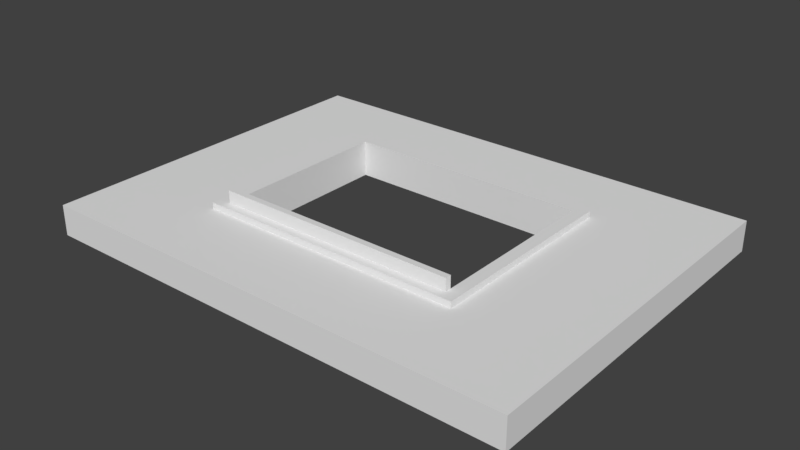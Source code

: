 # Source: SM_Wall_Window_Detail_3x4x0.25.blend  (saved by Blender 2.79.0; exported with 4.5.12 LTS)
import bpy
from mathutils import Matrix  # noqa: F401  (used for matrix-valued properties, if any)

bpy.ops.wm.read_factory_settings(use_empty=True)
scene = bpy.context.scene
scene.name = 'Scene'

# ---- collections
col_collection_1 = bpy.data.collections.new('Collection 1'); scene.collection.children.link(col_collection_1)

# ---- world
world_world = bpy.data.worlds.new('World'); scene.world = world_world
world_world.color = (0.05088, 0.05088, 0.05088)
world_world.use_sun_shadow = False
world_world.sun_shadow_jitter_overblur = 0.0
world_world.cycles.sampling_method = 'MANUAL'

# ---- meshes
me_vert = bpy.data.meshes.new('Vert')
me_vert.from_pydata([(0.0, 0.0, 0.0), (0.0, 3.0, 0.0), (4.0, 3.0, 0.0), (4.0, 0.0, 0.0), (0.0, 0.75, 0.0), (0.0, 1.5, 0.0), (0.0, 2.25, 0.0), (1.0, 3.0, 0.0), (2.0, 3.0, 0.0), (3.0, 3.0, 0.0), (4.0, 2.25, 0.0), (4.0, 1.5, 0.0), (4.0, 0.75, 0.0), (1.0, 0.0, 0.0), (2.0, 0.0, 0.0), (3.0, 0.0, 0.0), (1.0, 2.25, 0.0), (1.0, 1.5, 0.0), (1.0, 0.75, 0.0), (2.0, 2.25, 0.0), (0.0, 2.25, 0.0), (2.0, 0.75, 0.0), (3.0, 2.25, 0.0), (3.0, 1.5, 0.0), (3.0, 0.75, 0.0), (0.0, 3.0, 0.0), (3.0, 3.0, 0.0), (4.0, 3.0, 0.0), (4.0, 0.75, 0.0), (4.0, 0.0, 0.0), (3.0, 0.0, 0.0), (0.0, 0.0, 0.0), (0.0, 0.75, 0.0), (0.0, 1.5, 0.0), (1.0, 3.0, 0.0), (2.0, 3.0, 0.0), (4.0, 2.25, 0.0), (4.0, 1.5, 0.0), (1.0, 0.0, 0.0), (2.0, 0.0, 0.0), (1.0, 0.75, 0.0), (1.0, 2.25, 0.0), (1.0, 1.5, 0.0), (2.0, 0.75, 0.0), (2.0, 2.25, 0.0), (3.0, 0.75, 0.0), (3.0, 2.25, 0.0), (3.0, 1.5, 0.0), (3.0, 0.0, 0.0), (4.0, 0.0, 0.0), (4.0, 0.75, 0.0), (3.0, 3.0, 0.0), (4.0, 3.0, 0.0), (0.0, 2.25, 0.0), (0.0, 3.0, 0.0), (0.0, 0.0, 0.0), (0.0, 0.75, 0.0), (0.0, 1.5, 0.0), (1.0, 3.0, 0.0), (2.0, 3.0, 0.0), (4.0, 2.25, 0.0), (4.0, 1.5, 0.0), (1.0, 0.0, 0.0), (2.0, 0.0, 0.0), (1.0, 0.75, 0.0), (1.0, 2.25, 0.0), (1.0, 1.5, 0.0), (2.0, 0.75, 0.0), (2.0, 2.25, 0.0), (3.0, 0.75, 0.0), (3.0, 2.25, 0.0), (3.0, 1.5, 0.0), (3.0, 0.0, 0.25), (4.0, 0.0, 0.25), (4.0, 0.75, 0.25), (3.0, 3.0, 0.25), (4.0, 3.0, 0.25), (0.0, 2.25, 0.25), (0.0, 3.0, 0.25), (0.0, 0.0, 0.25), (0.0, 0.75, 0.25), (0.0, 1.5, 0.25), (1.0, 3.0, 0.25), (2.0, 3.0, 0.25), (4.0, 2.25, 0.25), (4.0, 1.5, 0.25), (1.0, 0.0, 0.25), (2.0, 0.0, 0.25), (1.0, 0.75, 0.25), (1.0, 2.25, 0.25), (1.0, 1.5, 0.25), (2.0, 0.8, 0.4), (2.0, 2.25, 0.25), (3.0, 0.75, 0.25), (3.0, 2.25, 0.25), (3.0, 1.5, 0.25), (3.1, 3.0, 0.0), (3.1, 0.0, 0.0), (3.1, 0.0, 0.0), (3.1, 3.0, 0.0), (3.1, 2.25, 0.0), (3.1, 1.5, 0.0), (3.1, 0.75, 0.0), (3.1, 0.0, 0.0), (3.1, 3.0, 0.0), (3.1, 0.0, 0.25), (3.1, 3.0, 0.25), (3.1, 2.25, 0.25), (3.1, 1.5, 0.25), (3.1, 0.75, 0.25), (0.9, 3.0, 0.0), (0.9, 0.0, 0.0), (0.9, 2.25, 0.0), (0.9, 1.5, 0.0), (0.9, 0.75, 0.0), (0.9, 3.0, 0.0), (0.9, 0.0, 0.0), (0.9, 3.0, 0.0), (0.9, 0.0, 0.0), (0.9, 3.0, 0.25), (0.9, 0.0, 0.25), (0.9, 2.25, 0.25), (0.9, 1.5, 0.25), (0.9, 0.75, 0.25), (0.0, 2.325, 0.0), (4.0, 2.325, 0.0), (1.0, 2.325, 0.0), (2.0, 2.325, 0.0), (3.0, 2.325, 0.0), (0.0, 2.325, 0.0), (4.0, 2.325, 0.0), (0.0, 2.325, 0.0), (4.0, 2.325, 0.0), (0.0, 2.325, 0.25), (4.0, 2.325, 0.25), (1.0, 2.325, 0.25), (2.0, 2.325, 0.25), (3.0, 2.325, 0.25), (3.1, 2.325, 0.25), (3.1, 2.325, 0.0), (0.9, 2.325, 0.25), (0.9, 2.325, 0.0), (4.0, 0.675, 0.0), (0.0, 0.675, 0.0), (1.0, 0.675, 0.0), (2.0, 0.675, 0.0), (4.0, 0.675, 0.0), (3.0, 0.675, 0.0), (0.0, 0.675, 0.0), (4.0, 0.675, 0.0), (0.0, 0.675, 0.0), (4.0, 0.675, 0.25), (0.0, 0.675, 0.25), (1.0, 0.675, 0.25), (2.0, 0.675, 0.25), (3.0, 0.675, 0.25), (3.1, 0.675, 0.25), (3.1, 0.675, 0.0), (0.9, 0.675, 0.25), (0.9, 0.675, 0.0), (1.0, 2.325, 0.3), (1.0, 2.25, 0.3), (1.0, 1.5, 0.3), (1.0, 0.75, 0.3), (2.0, 2.325, 0.3), (2.0, 2.25, 0.3), (3.0, 2.325, 0.3), (3.0, 2.25, 0.3), (3.0, 1.5, 0.3), (3.0, 0.75, 0.3), (2.0, 0.75, 0.3), (3.1, 2.25, 0.3), (3.1, 1.5, 0.3), (3.1, 0.75, 0.3), (3.1, 0.675, 0.3), (0.9, 2.25, 0.3), (0.9, 1.5, 0.3), (0.9, 0.75, 0.3), (0.9, 0.675, 0.3), (3.1, 2.325, 0.3), (0.9, 2.325, 0.3), (1.0, 0.675, 0.3), (2.0, 0.675, 0.3), (3.0, 0.675, 0.3), (1.0, 0.8, 0.25), (1.0, 0.8, 0.0), (2.0, 0.8, 0.0), (3.0, 0.8, 0.0), (2.0, 0.8, 0.25), (3.0, 0.8, 0.25), (2.0, 0.8, 0.3), (1.0, 0.8, 0.3), (3.0, 0.8, 0.3), (2.0, 0.75, 0.4), (3.0, 0.8, 0.4), (3.0, 0.75, 0.4), (1.0, 0.75, 0.4), (1.0, 0.8, 0.4), (2.0, 0.75, -0.1), (1.0, 0.75, -0.1), (3.0, 0.75, -0.1), (3.0, 0.8, -0.1), (2.0, 0.8, -0.1), (1.0, 0.8, -0.1)], [], [(157, 142, 3, 97), (159, 144, 13, 111), (144, 145, 14, 13), (145, 147, 15, 14), (141, 126, 16, 112), (112, 16, 17, 113), (113, 17, 18, 114), (126, 127, 19, 16), (40, 64, 67, 43), (30, 48, 63, 39), (127, 128, 22, 19), (115, 117, 58, 34), (44, 68, 65, 41), (139, 125, 10, 100), (100, 10, 11, 101), (101, 11, 12, 102), (39, 63, 62, 38), (129, 131, 54, 25), (33, 57, 53, 20), (116, 118, 55, 31), (32, 56, 57, 33), (37, 61, 50, 28), (42, 66, 64, 40), (148, 150, 56, 32), (97, 98, 30, 15), (16, 41, 42, 17), (18, 40, 43, 21), (10, 36, 37, 11), (23, 47, 46, 22), (143, 148, 32, 4), (17, 42, 40, 18), (22, 46, 44, 19), (11, 37, 28, 12), (24, 45, 47, 23), (4, 32, 33, 5), (111, 116, 31, 0), (5, 33, 20, 6), (21, 43, 45, 24), (14, 39, 38, 13), (110, 115, 34, 7), (124, 129, 25, 1), (15, 30, 39, 14), (7, 34, 35, 8), (96, 99, 27, 2), (19, 44, 41, 16), (8, 35, 26, 9), (142, 146, 29, 3), (125, 130, 36, 10), (117, 54, 78, 119), (65, 68, 92, 89), (62, 63, 87, 86), (53, 57, 81, 77), (118, 62, 86, 120), (57, 56, 80, 81), (50, 61, 85, 74), (64, 66, 90, 88), (150, 55, 79, 152), (61, 60, 84, 85), (66, 65, 89, 90), (131, 53, 77, 133), (34, 58, 59, 35), (98, 103, 48, 30), (46, 70, 68, 44), (35, 59, 51, 26), (47, 71, 70, 46), (146, 149, 49, 29), (43, 67, 69, 45), (130, 132, 60, 36), (45, 69, 71, 47), (41, 65, 66, 42), (99, 104, 52, 27), (36, 60, 61, 37), (154, 87, 72, 155), (153, 86, 87, 154), (158, 120, 86, 153), (156, 105, 73, 151), (137, 136, 164, 166), (153, 154, 182, 181), (94, 95, 168, 167), (140, 121, 175, 180), (92, 94, 167, 165), (138, 107, 84, 134), (107, 108, 85, 84), (108, 109, 74, 85), (103, 49, 73, 105), (63, 48, 72, 87), (88, 163, 191, 184), (59, 58, 82, 83), (149, 50, 74, 151), (68, 70, 94, 92), (51, 59, 83, 75), (70, 71, 95, 94), (104, 51, 75, 106), (192, 190, 91, 194), (132, 52, 76, 134), (71, 69, 93, 95), (52, 104, 106, 76), (48, 103, 105, 72), (122, 123, 177, 176), (158, 153, 181, 178), (156, 109, 173, 174), (155, 72, 105, 156), (26, 51, 104, 99), (29, 49, 103, 98), (9, 26, 99, 96), (3, 29, 98, 97), (23, 101, 102, 24), (22, 100, 101, 23), (128, 139, 100, 22), (147, 157, 97, 15), (81, 80, 123, 122), (77, 81, 122, 121), (133, 77, 121, 140), (152, 79, 120, 158), (55, 118, 120, 79), (58, 117, 119, 82), (1, 25, 115, 110), (13, 38, 116, 111), (38, 62, 118, 116), (25, 54, 117, 115), (5, 113, 114, 4), (6, 112, 113, 5), (124, 141, 112, 6), (143, 159, 111, 0), (1, 110, 141, 124), (78, 133, 140, 119), (9, 96, 139, 128), (75, 137, 138, 106), (60, 132, 134, 84), (106, 138, 134, 76), (83, 136, 137, 75), (82, 135, 136, 83), (119, 140, 135, 82), (27, 52, 132, 130), (54, 131, 133, 78), (2, 27, 130, 125), (6, 20, 129, 124), (20, 53, 131, 129), (96, 2, 125, 139), (8, 9, 128, 127), (7, 8, 127, 126), (110, 7, 126, 141), (4, 114, 159, 143), (80, 152, 158, 123), (24, 102, 157, 147), (169, 93, 189, 192), (49, 149, 151, 73), (109, 156, 151, 74), (107, 138, 179, 171), (89, 92, 165, 161), (138, 137, 166, 179), (28, 50, 149, 146), (56, 150, 152, 80), (12, 28, 146, 142), (0, 31, 148, 143), (31, 55, 150, 148), (21, 24, 147, 145), (18, 21, 145, 144), (114, 18, 144, 159), (102, 12, 142, 157), (180, 175, 161, 160), (175, 176, 162, 161), (176, 177, 163, 162), (160, 161, 165, 164), (164, 165, 167, 166), (168, 169, 173, 172), (167, 168, 172, 171), (166, 167, 171, 179), (169, 183, 174, 173), (177, 178, 181, 163), (163, 181, 182, 170), (170, 182, 183, 169), (121, 122, 176, 175), (93, 69, 187, 189), (95, 93, 169, 168), (154, 155, 183, 182), (136, 135, 160, 164), (90, 89, 161, 162), (135, 140, 180, 160), (123, 158, 178, 177), (88, 90, 162, 163), (109, 108, 172, 173), (155, 156, 174, 183), (108, 107, 171, 172), (186, 185, 184, 188), (187, 186, 188, 189), (188, 184, 191, 190), (189, 188, 190, 192), (191, 163, 196, 197), (64, 88, 184, 185), (185, 186, 202, 203), (64, 185, 203, 199), (193, 195, 194, 91), (196, 193, 91, 197), (169, 192, 194, 195), (170, 169, 195, 193), (163, 170, 193, 196), (190, 191, 197, 91), (200, 198, 202, 201), (198, 199, 203, 202), (187, 69, 200, 201), (186, 187, 201, 202), (69, 67, 198, 200), (67, 64, 199, 198)])
me_vert.use_remesh_preserve_volume = False
me_vert.use_remesh_preserve_attributes = False
me_vert.use_mirror_vertex_groups = False
me_vert.update()

# ---- objects
ob_sm_wall_window_detail_3x4x0_25 = bpy.data.objects.new('SM_Wall_Window_Detail_3x4x0.25', me_vert)

# ---- transforms, parenting, visibility, modifiers, constraints
ob_sm_wall_window_detail_3x4x0_25.location = (0.0, 0.0, 0.0)
ob_sm_wall_window_detail_3x4x0_25.lineart.crease_threshold = 0.0

# ---- collection membership
col_collection_1.objects.link(ob_sm_wall_window_detail_3x4x0_25)

# ---- scene / render settings (as saved in the file)
scene.frame_start = 1; scene.frame_end = 250; scene.frame_set(1)
scene.render.engine = 'CYCLES'
scene.render.resolution_percentage = 50
scene.render.dither_intensity = 0.0
scene.cycles.use_denoising = False
scene.cycles.samples = 128
scene.cycles.sampling_pattern = 'TABULATED_SOBOL'
scene.cycles.use_adaptive_sampling = False
scene.cycles.use_light_tree = False
scene.cycles.blur_glossy = 0.0
scene.cycles.sample_clamp_indirect = 0.0
scene.view_settings.view_transform = 'Standard'
bpy.context.view_layer.update()

# ---- added for rendering (the .blend has no active camera and no usable light): camera, sun
cam_auto = bpy.data.cameras.new('AutoCamera')
cam_auto.lens = 50.0
cam_auto.sensor_width = 36.0
cam_auto.clip_end = 1000.0
ob_auto_camera = bpy.data.objects.new('AutoCamera', cam_auto)
scene.collection.objects.link(ob_auto_camera)
ob_auto_camera.location = (6.6492, -4.07904, 3.86936)
ob_auto_camera.rotation_euler = (1.09748, -7.21219e-08, 0.694738)
scene.camera = ob_auto_camera
light_auto_sun = bpy.data.lights.new('AutoSun', 'SUN')
light_auto_sun.energy = 3.0
light_auto_sun.angle = 0.0523599
ob_auto_sun = bpy.data.objects.new('AutoSun', light_auto_sun)
scene.collection.objects.link(ob_auto_sun)
ob_auto_sun.rotation_euler = (0.872665, 0.174533, 0.523599)
bpy.context.view_layer.update()
